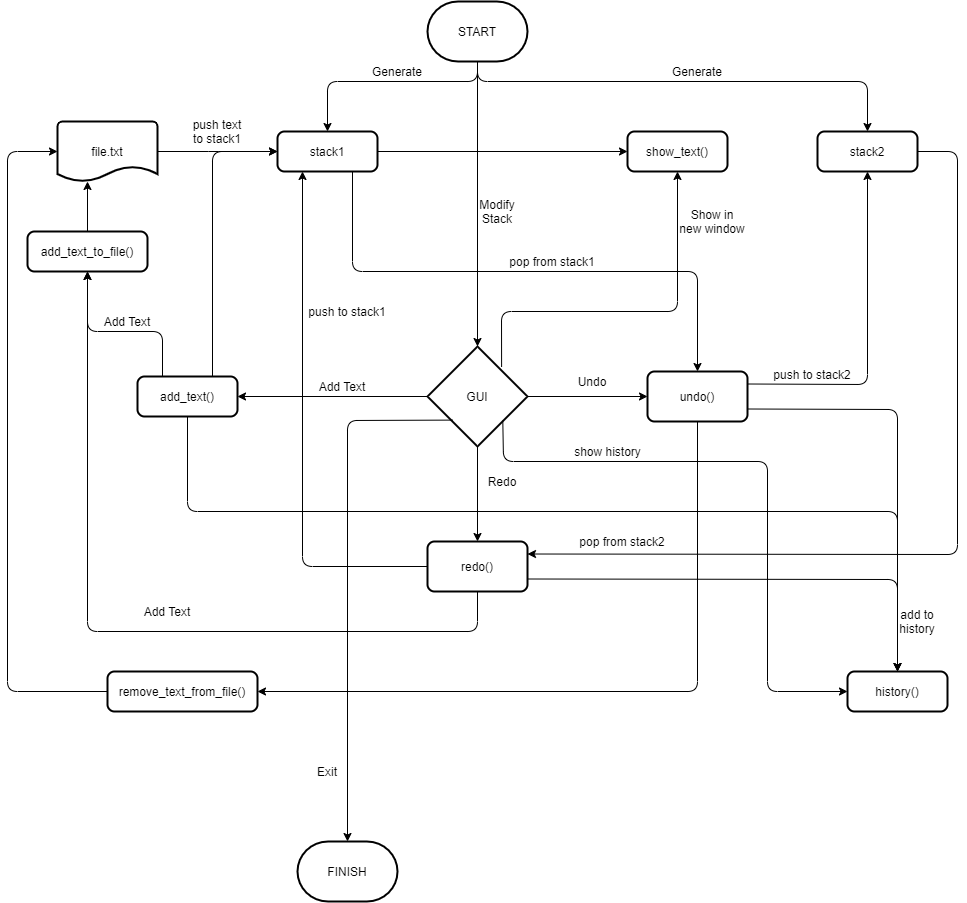

The diagram above was exported from draw.io. Its source (the exported page's mxGraphModel, read from the mxfile embedded in the PNG):
<mxGraphModel dx="1483" dy="794" grid="1" gridSize="10" guides="1" tooltips="1" connect="1" arrows="1" fold="1" page="1" pageScale="1" pageWidth="1100" pageHeight="850" background="none" math="0" shadow="0">
  <root>
    <mxCell id="0" />
    <mxCell id="1" parent="0" />
    <mxCell id="HDyyLmpocczJt9SwVrCV-18" value="add_text()" style="rounded=1;whiteSpace=wrap;html=1;absoluteArcSize=1;arcSize=14;strokeWidth=2;" vertex="1" parent="1">
      <mxGeometry x="210" y="445" width="100" height="40" as="geometry" />
    </mxCell>
    <mxCell id="HDyyLmpocczJt9SwVrCV-2" value="START" style="strokeWidth=2;html=1;shape=mxgraph.flowchart.terminator;whiteSpace=wrap;" vertex="1" parent="1">
      <mxGeometry x="500" y="70" width="100" height="60" as="geometry" />
    </mxCell>
    <mxCell id="HDyyLmpocczJt9SwVrCV-3" value="FINISH" style="strokeWidth=2;html=1;shape=mxgraph.flowchart.terminator;whiteSpace=wrap;" vertex="1" parent="1">
      <mxGeometry x="370" y="910" width="100" height="60" as="geometry" />
    </mxCell>
    <mxCell id="HDyyLmpocczJt9SwVrCV-4" value="file.txt" style="strokeWidth=2;html=1;shape=mxgraph.flowchart.document2;whiteSpace=wrap;size=0.25;" vertex="1" parent="1">
      <mxGeometry x="130" y="190" width="100" height="60" as="geometry" />
    </mxCell>
    <mxCell id="HDyyLmpocczJt9SwVrCV-5" value="stack1" style="rounded=1;whiteSpace=wrap;html=1;absoluteArcSize=1;arcSize=14;strokeWidth=2;" vertex="1" parent="1">
      <mxGeometry x="350" y="200" width="100" height="40" as="geometry" />
    </mxCell>
    <mxCell id="HDyyLmpocczJt9SwVrCV-6" value="" style="endArrow=classic;html=1;entryX=0;entryY=0.5;entryDx=0;entryDy=0;exitX=1;exitY=0.5;exitDx=0;exitDy=0;exitPerimeter=0;" edge="1" parent="1" source="HDyyLmpocczJt9SwVrCV-4" target="HDyyLmpocczJt9SwVrCV-5">
      <mxGeometry width="50" height="50" relative="1" as="geometry">
        <mxPoint x="291" y="230" as="sourcePoint" />
        <mxPoint x="630" y="280" as="targetPoint" />
        <Array as="points">
          <mxPoint x="291" y="220" />
        </Array>
      </mxGeometry>
    </mxCell>
    <mxCell id="HDyyLmpocczJt9SwVrCV-8" value="" style="endArrow=classic;html=1;exitX=0.5;exitY=1;exitDx=0;exitDy=0;exitPerimeter=0;entryX=0.5;entryY=0;entryDx=0;entryDy=0;" edge="1" parent="1" source="HDyyLmpocczJt9SwVrCV-2" target="HDyyLmpocczJt9SwVrCV-5">
      <mxGeometry width="50" height="50" relative="1" as="geometry">
        <mxPoint x="580" y="310" as="sourcePoint" />
        <mxPoint x="630" y="260" as="targetPoint" />
        <Array as="points">
          <mxPoint x="550" y="150" />
          <mxPoint x="400" y="150" />
        </Array>
      </mxGeometry>
    </mxCell>
    <mxCell id="HDyyLmpocczJt9SwVrCV-9" value="GUI" style="strokeWidth=2;html=1;shape=mxgraph.flowchart.decision;whiteSpace=wrap;" vertex="1" parent="1">
      <mxGeometry x="500" y="415" width="100" height="100" as="geometry" />
    </mxCell>
    <mxCell id="HDyyLmpocczJt9SwVrCV-11" value="Add Text" style="text;html=1;strokeColor=none;fillColor=none;align=center;verticalAlign=middle;whiteSpace=wrap;rounded=0;" vertex="1" parent="1">
      <mxGeometry x="360" y="445" width="110" height="20" as="geometry" />
    </mxCell>
    <mxCell id="HDyyLmpocczJt9SwVrCV-12" value="" style="endArrow=classic;html=1;exitX=0.5;exitY=1;exitDx=0;exitDy=0;exitPerimeter=0;entryX=0.5;entryY=0;entryDx=0;entryDy=0;" edge="1" parent="1" source="HDyyLmpocczJt9SwVrCV-9" target="HDyyLmpocczJt9SwVrCV-31">
      <mxGeometry width="50" height="50" relative="1" as="geometry">
        <mxPoint x="580" y="420" as="sourcePoint" />
        <mxPoint x="560" y="610" as="targetPoint" />
      </mxGeometry>
    </mxCell>
    <mxCell id="HDyyLmpocczJt9SwVrCV-14" value="Undo" style="text;html=1;strokeColor=none;fillColor=none;align=center;verticalAlign=middle;whiteSpace=wrap;rounded=0;" vertex="1" parent="1">
      <mxGeometry x="610" y="440" width="110" height="20" as="geometry" />
    </mxCell>
    <mxCell id="HDyyLmpocczJt9SwVrCV-17" value="" style="endArrow=classic;html=1;exitX=0.5;exitY=1;exitDx=0;exitDy=0;entryX=0.5;entryY=0;entryDx=0;entryDy=0;entryPerimeter=0;exitPerimeter=0;" edge="1" parent="1" source="HDyyLmpocczJt9SwVrCV-2" target="HDyyLmpocczJt9SwVrCV-9">
      <mxGeometry width="50" height="50" relative="1" as="geometry">
        <mxPoint x="550" y="240" as="sourcePoint" />
        <mxPoint x="630" y="390" as="targetPoint" />
      </mxGeometry>
    </mxCell>
    <mxCell id="HDyyLmpocczJt9SwVrCV-22" value="push text&lt;br&gt;to stack1" style="text;html=1;strokeColor=none;fillColor=none;align=center;verticalAlign=middle;whiteSpace=wrap;rounded=0;" vertex="1" parent="1">
      <mxGeometry x="250" y="190" width="80" height="20" as="geometry" />
    </mxCell>
    <mxCell id="HDyyLmpocczJt9SwVrCV-24" value="undo()" style="rounded=1;whiteSpace=wrap;html=1;absoluteArcSize=1;arcSize=14;strokeWidth=2;" vertex="1" parent="1">
      <mxGeometry x="720" y="440" width="100" height="50" as="geometry" />
    </mxCell>
    <mxCell id="HDyyLmpocczJt9SwVrCV-28" value="" style="endArrow=classic;html=1;exitX=0.252;exitY=0.736;exitDx=0;exitDy=0;exitPerimeter=0;entryX=0.5;entryY=0;entryDx=0;entryDy=0;entryPerimeter=0;" edge="1" parent="1" source="HDyyLmpocczJt9SwVrCV-9" target="HDyyLmpocczJt9SwVrCV-3">
      <mxGeometry width="50" height="50" relative="1" as="geometry">
        <mxPoint x="570" y="670" as="sourcePoint" />
        <mxPoint x="580" y="830" as="targetPoint" />
        <Array as="points">
          <mxPoint x="420" y="489" />
        </Array>
      </mxGeometry>
    </mxCell>
    <mxCell id="HDyyLmpocczJt9SwVrCV-31" value="redo()" style="rounded=1;whiteSpace=wrap;html=1;absoluteArcSize=1;arcSize=14;strokeWidth=2;" vertex="1" parent="1">
      <mxGeometry x="500" y="610" width="100" height="50" as="geometry" />
    </mxCell>
    <mxCell id="HDyyLmpocczJt9SwVrCV-34" value="" style="endArrow=classic;html=1;entryX=0;entryY=0.5;entryDx=0;entryDy=0;exitX=1;exitY=0.5;exitDx=0;exitDy=0;exitPerimeter=0;" edge="1" parent="1" source="HDyyLmpocczJt9SwVrCV-9" target="HDyyLmpocczJt9SwVrCV-24">
      <mxGeometry width="50" height="50" relative="1" as="geometry">
        <mxPoint x="610" y="360" as="sourcePoint" />
        <mxPoint x="400" y="550" as="targetPoint" />
      </mxGeometry>
    </mxCell>
    <mxCell id="HDyyLmpocczJt9SwVrCV-35" value="stack2" style="rounded=1;whiteSpace=wrap;html=1;absoluteArcSize=1;arcSize=14;strokeWidth=2;" vertex="1" parent="1">
      <mxGeometry x="890" y="200" width="100" height="40" as="geometry" />
    </mxCell>
    <mxCell id="HDyyLmpocczJt9SwVrCV-36" value="" style="endArrow=classic;html=1;exitX=0.5;exitY=1;exitDx=0;exitDy=0;exitPerimeter=0;entryX=0.5;entryY=0;entryDx=0;entryDy=0;" edge="1" parent="1" source="HDyyLmpocczJt9SwVrCV-2" target="HDyyLmpocczJt9SwVrCV-35">
      <mxGeometry width="50" height="50" relative="1" as="geometry">
        <mxPoint x="580" y="310" as="sourcePoint" />
        <mxPoint x="630" y="260" as="targetPoint" />
        <Array as="points">
          <mxPoint x="550" y="150" />
          <mxPoint x="940" y="150" />
        </Array>
      </mxGeometry>
    </mxCell>
    <mxCell id="HDyyLmpocczJt9SwVrCV-37" value="" style="endArrow=classic;html=1;entryX=1;entryY=0.5;entryDx=0;entryDy=0;exitX=0;exitY=0.5;exitDx=0;exitDy=0;exitPerimeter=0;" edge="1" parent="1" source="HDyyLmpocczJt9SwVrCV-9" target="HDyyLmpocczJt9SwVrCV-18">
      <mxGeometry width="50" height="50" relative="1" as="geometry">
        <mxPoint x="500" y="330" as="sourcePoint" />
        <mxPoint x="630" y="360" as="targetPoint" />
      </mxGeometry>
    </mxCell>
    <mxCell id="HDyyLmpocczJt9SwVrCV-41" value="" style="endArrow=classic;html=1;exitX=0.75;exitY=0;exitDx=0;exitDy=0;entryX=0;entryY=0.5;entryDx=0;entryDy=0;" edge="1" parent="1" source="HDyyLmpocczJt9SwVrCV-18" target="HDyyLmpocczJt9SwVrCV-5">
      <mxGeometry width="50" height="50" relative="1" as="geometry">
        <mxPoint x="580" y="410" as="sourcePoint" />
        <mxPoint x="430" y="260" as="targetPoint" />
        <Array as="points">
          <mxPoint x="285" y="220" />
        </Array>
      </mxGeometry>
    </mxCell>
    <mxCell id="HDyyLmpocczJt9SwVrCV-43" value="Redo" style="text;html=1;strokeColor=none;fillColor=none;align=center;verticalAlign=middle;whiteSpace=wrap;rounded=0;" vertex="1" parent="1">
      <mxGeometry x="520" y="540" width="110" height="20" as="geometry" />
    </mxCell>
    <mxCell id="HDyyLmpocczJt9SwVrCV-70" value="" style="endArrow=classic;html=1;entryX=0.5;entryY=0;entryDx=0;entryDy=0;exitX=0.75;exitY=1;exitDx=0;exitDy=0;" edge="1" parent="1" source="HDyyLmpocczJt9SwVrCV-5" target="HDyyLmpocczJt9SwVrCV-24">
      <mxGeometry width="50" height="50" relative="1" as="geometry">
        <mxPoint x="420" y="260" as="sourcePoint" />
        <mxPoint x="630" y="380" as="targetPoint" />
        <Array as="points">
          <mxPoint x="425" y="340" />
          <mxPoint x="770" y="340" />
        </Array>
      </mxGeometry>
    </mxCell>
    <mxCell id="HDyyLmpocczJt9SwVrCV-71" value="" style="endArrow=classic;html=1;exitX=1;exitY=0.25;exitDx=0;exitDy=0;entryX=0.5;entryY=1;entryDx=0;entryDy=0;" edge="1" parent="1" source="HDyyLmpocczJt9SwVrCV-24" target="HDyyLmpocczJt9SwVrCV-35">
      <mxGeometry width="50" height="50" relative="1" as="geometry">
        <mxPoint x="750" y="520" as="sourcePoint" />
        <mxPoint x="630" y="480" as="targetPoint" />
        <Array as="points">
          <mxPoint x="940" y="453" />
        </Array>
      </mxGeometry>
    </mxCell>
    <mxCell id="HDyyLmpocczJt9SwVrCV-73" value="" style="endArrow=classic;html=1;exitX=0;exitY=0.5;exitDx=0;exitDy=0;entryX=0.25;entryY=1;entryDx=0;entryDy=0;" edge="1" parent="1" source="HDyyLmpocczJt9SwVrCV-31" target="HDyyLmpocczJt9SwVrCV-5">
      <mxGeometry width="50" height="50" relative="1" as="geometry">
        <mxPoint x="580" y="430" as="sourcePoint" />
        <mxPoint x="360" y="660" as="targetPoint" />
        <Array as="points">
          <mxPoint x="375" y="635" />
        </Array>
      </mxGeometry>
    </mxCell>
    <mxCell id="HDyyLmpocczJt9SwVrCV-74" value="" style="endArrow=classic;html=1;entryX=1;entryY=0.25;entryDx=0;entryDy=0;exitX=1;exitY=0.5;exitDx=0;exitDy=0;" edge="1" parent="1" source="HDyyLmpocczJt9SwVrCV-35" target="HDyyLmpocczJt9SwVrCV-31">
      <mxGeometry width="50" height="50" relative="1" as="geometry">
        <mxPoint x="790" y="660" as="sourcePoint" />
        <mxPoint x="630" y="380" as="targetPoint" />
        <Array as="points">
          <mxPoint x="1030" y="220" />
          <mxPoint x="1030" y="623" />
        </Array>
      </mxGeometry>
    </mxCell>
    <mxCell id="HDyyLmpocczJt9SwVrCV-75" value="Modify Stack" style="text;html=1;strokeColor=none;fillColor=none;align=center;verticalAlign=middle;whiteSpace=wrap;rounded=0;" vertex="1" parent="1">
      <mxGeometry x="550" y="270" width="40" height="20" as="geometry" />
    </mxCell>
    <mxCell id="HDyyLmpocczJt9SwVrCV-77" value="Generate" style="text;html=1;strokeColor=none;fillColor=none;align=center;verticalAlign=middle;whiteSpace=wrap;rounded=0;" vertex="1" parent="1">
      <mxGeometry x="450" y="130" width="40" height="20" as="geometry" />
    </mxCell>
    <mxCell id="HDyyLmpocczJt9SwVrCV-78" value="Generate" style="text;html=1;strokeColor=none;fillColor=none;align=center;verticalAlign=middle;whiteSpace=wrap;rounded=0;" vertex="1" parent="1">
      <mxGeometry x="750" y="130" width="40" height="20" as="geometry" />
    </mxCell>
    <mxCell id="HDyyLmpocczJt9SwVrCV-79" value="pop from stack1" style="text;html=1;strokeColor=none;fillColor=none;align=center;verticalAlign=middle;whiteSpace=wrap;rounded=0;" vertex="1" parent="1">
      <mxGeometry x="580" y="320" width="90" height="20" as="geometry" />
    </mxCell>
    <mxCell id="HDyyLmpocczJt9SwVrCV-80" value="pop from stack2" style="text;html=1;strokeColor=none;fillColor=none;align=center;verticalAlign=middle;whiteSpace=wrap;rounded=0;" vertex="1" parent="1">
      <mxGeometry x="650" y="600" width="90" height="20" as="geometry" />
    </mxCell>
    <mxCell id="HDyyLmpocczJt9SwVrCV-81" value="push to stack2" style="text;html=1;strokeColor=none;fillColor=none;align=center;verticalAlign=middle;whiteSpace=wrap;rounded=0;" vertex="1" parent="1">
      <mxGeometry x="840" y="433" width="90" height="20" as="geometry" />
    </mxCell>
    <mxCell id="HDyyLmpocczJt9SwVrCV-82" value="push to stack1" style="text;html=1;strokeColor=none;fillColor=none;align=center;verticalAlign=middle;whiteSpace=wrap;rounded=0;" vertex="1" parent="1">
      <mxGeometry x="375" y="370" width="90" height="20" as="geometry" />
    </mxCell>
    <mxCell id="HDyyLmpocczJt9SwVrCV-84" value="Exit" style="text;html=1;strokeColor=none;fillColor=none;align=center;verticalAlign=middle;whiteSpace=wrap;rounded=0;" vertex="1" parent="1">
      <mxGeometry x="380" y="830" width="40" height="20" as="geometry" />
    </mxCell>
    <mxCell id="HDyyLmpocczJt9SwVrCV-88" value="" style="endArrow=classic;html=1;exitX=0.5;exitY=1;exitDx=0;exitDy=0;entryX=0.5;entryY=1;entryDx=0;entryDy=0;" edge="1" parent="1" source="HDyyLmpocczJt9SwVrCV-31" target="HDyyLmpocczJt9SwVrCV-96">
      <mxGeometry width="50" height="50" relative="1" as="geometry">
        <mxPoint x="570" y="510" as="sourcePoint" />
        <mxPoint x="160" y="250" as="targetPoint" />
        <Array as="points">
          <mxPoint x="550" y="700" />
          <mxPoint x="160" y="700" />
        </Array>
      </mxGeometry>
    </mxCell>
    <mxCell id="HDyyLmpocczJt9SwVrCV-89" value="Add Text" style="text;html=1;strokeColor=none;fillColor=none;align=center;verticalAlign=middle;whiteSpace=wrap;rounded=0;" vertex="1" parent="1">
      <mxGeometry x="210" y="670" width="60" height="20" as="geometry" />
    </mxCell>
    <mxCell id="HDyyLmpocczJt9SwVrCV-90" value="" style="endArrow=classic;html=1;exitX=0.25;exitY=0;exitDx=0;exitDy=0;entryX=0.5;entryY=1;entryDx=0;entryDy=0;" edge="1" parent="1" source="HDyyLmpocczJt9SwVrCV-18" target="HDyyLmpocczJt9SwVrCV-96">
      <mxGeometry width="50" height="50" relative="1" as="geometry">
        <mxPoint x="570" y="400" as="sourcePoint" />
        <mxPoint x="160" y="250" as="targetPoint" />
        <Array as="points">
          <mxPoint x="235" y="400" />
          <mxPoint x="160" y="400" />
        </Array>
      </mxGeometry>
    </mxCell>
    <mxCell id="HDyyLmpocczJt9SwVrCV-91" value="Add Text" style="text;html=1;strokeColor=none;fillColor=none;align=center;verticalAlign=middle;whiteSpace=wrap;rounded=0;" vertex="1" parent="1">
      <mxGeometry x="170" y="380" width="60" height="20" as="geometry" />
    </mxCell>
    <mxCell id="HDyyLmpocczJt9SwVrCV-92" value="remove_text_from_file()" style="rounded=1;whiteSpace=wrap;html=1;absoluteArcSize=1;arcSize=14;strokeWidth=2;" vertex="1" parent="1">
      <mxGeometry x="180" y="740" width="150" height="40" as="geometry" />
    </mxCell>
    <mxCell id="HDyyLmpocczJt9SwVrCV-94" value="" style="endArrow=classic;html=1;exitX=0.5;exitY=1;exitDx=0;exitDy=0;entryX=1;entryY=0.5;entryDx=0;entryDy=0;" edge="1" parent="1" source="HDyyLmpocczJt9SwVrCV-24" target="HDyyLmpocczJt9SwVrCV-92">
      <mxGeometry width="50" height="50" relative="1" as="geometry">
        <mxPoint x="570" y="570" as="sourcePoint" />
        <mxPoint x="620" y="520" as="targetPoint" />
        <Array as="points">
          <mxPoint x="770" y="760" />
        </Array>
      </mxGeometry>
    </mxCell>
    <mxCell id="HDyyLmpocczJt9SwVrCV-95" value="" style="endArrow=classic;html=1;exitX=0;exitY=0.5;exitDx=0;exitDy=0;entryX=0;entryY=0.5;entryDx=0;entryDy=0;entryPerimeter=0;" edge="1" parent="1" source="HDyyLmpocczJt9SwVrCV-92" target="HDyyLmpocczJt9SwVrCV-4">
      <mxGeometry width="50" height="50" relative="1" as="geometry">
        <mxPoint x="570" y="570" as="sourcePoint" />
        <mxPoint x="620" y="520" as="targetPoint" />
        <Array as="points">
          <mxPoint x="80" y="760" />
          <mxPoint x="80" y="220" />
        </Array>
      </mxGeometry>
    </mxCell>
    <mxCell id="HDyyLmpocczJt9SwVrCV-96" value="add_text_to_file()" style="rounded=1;whiteSpace=wrap;html=1;absoluteArcSize=1;arcSize=14;strokeWidth=2;" vertex="1" parent="1">
      <mxGeometry x="100" y="300" width="120" height="40" as="geometry" />
    </mxCell>
    <mxCell id="HDyyLmpocczJt9SwVrCV-97" value="" style="endArrow=classic;html=1;exitX=0.5;exitY=0;exitDx=0;exitDy=0;" edge="1" parent="1" source="HDyyLmpocczJt9SwVrCV-96">
      <mxGeometry width="50" height="50" relative="1" as="geometry">
        <mxPoint x="570" y="440" as="sourcePoint" />
        <mxPoint x="160" y="250" as="targetPoint" />
      </mxGeometry>
    </mxCell>
    <mxCell id="HDyyLmpocczJt9SwVrCV-98" value="history()" style="rounded=1;whiteSpace=wrap;html=1;absoluteArcSize=1;arcSize=14;strokeWidth=2;" vertex="1" parent="1">
      <mxGeometry x="920" y="740" width="100" height="40" as="geometry" />
    </mxCell>
    <mxCell id="HDyyLmpocczJt9SwVrCV-101" value="" style="endArrow=classic;html=1;exitX=0.5;exitY=1;exitDx=0;exitDy=0;entryX=0.5;entryY=0;entryDx=0;entryDy=0;" edge="1" parent="1" source="HDyyLmpocczJt9SwVrCV-18" target="HDyyLmpocczJt9SwVrCV-98">
      <mxGeometry width="50" height="50" relative="1" as="geometry">
        <mxPoint x="490" y="480" as="sourcePoint" />
        <mxPoint x="540" y="430" as="targetPoint" />
        <Array as="points">
          <mxPoint x="260" y="580" />
          <mxPoint x="970" y="580" />
        </Array>
      </mxGeometry>
    </mxCell>
    <mxCell id="HDyyLmpocczJt9SwVrCV-102" value="" style="endArrow=classic;html=1;exitX=1;exitY=0.75;exitDx=0;exitDy=0;entryX=0.5;entryY=0;entryDx=0;entryDy=0;" edge="1" parent="1" source="HDyyLmpocczJt9SwVrCV-31" target="HDyyLmpocczJt9SwVrCV-98">
      <mxGeometry width="50" height="50" relative="1" as="geometry">
        <mxPoint x="490" y="480" as="sourcePoint" />
        <mxPoint x="540" y="430" as="targetPoint" />
        <Array as="points">
          <mxPoint x="970" y="648" />
        </Array>
      </mxGeometry>
    </mxCell>
    <mxCell id="HDyyLmpocczJt9SwVrCV-103" value="" style="endArrow=classic;html=1;exitX=1;exitY=0.75;exitDx=0;exitDy=0;" edge="1" parent="1" source="HDyyLmpocczJt9SwVrCV-24">
      <mxGeometry width="50" height="50" relative="1" as="geometry">
        <mxPoint x="490" y="480" as="sourcePoint" />
        <mxPoint x="970" y="740" as="targetPoint" />
        <Array as="points">
          <mxPoint x="970" y="478" />
        </Array>
      </mxGeometry>
    </mxCell>
    <mxCell id="HDyyLmpocczJt9SwVrCV-104" value="show_text()" style="rounded=1;whiteSpace=wrap;html=1;absoluteArcSize=1;arcSize=14;strokeWidth=2;" vertex="1" parent="1">
      <mxGeometry x="700" y="200" width="100" height="40" as="geometry" />
    </mxCell>
    <mxCell id="HDyyLmpocczJt9SwVrCV-105" value="" style="endArrow=classic;html=1;exitX=1;exitY=0.5;exitDx=0;exitDy=0;entryX=0;entryY=0.5;entryDx=0;entryDy=0;" edge="1" parent="1" source="HDyyLmpocczJt9SwVrCV-5" target="HDyyLmpocczJt9SwVrCV-104">
      <mxGeometry width="50" height="50" relative="1" as="geometry">
        <mxPoint x="490" y="480" as="sourcePoint" />
        <mxPoint x="540" y="430" as="targetPoint" />
      </mxGeometry>
    </mxCell>
    <mxCell id="HDyyLmpocczJt9SwVrCV-106" value="" style="endArrow=classic;html=1;exitX=0.741;exitY=0.204;exitDx=0;exitDy=0;exitPerimeter=0;entryX=0.5;entryY=1;entryDx=0;entryDy=0;" edge="1" parent="1" source="HDyyLmpocczJt9SwVrCV-9" target="HDyyLmpocczJt9SwVrCV-104">
      <mxGeometry width="50" height="50" relative="1" as="geometry">
        <mxPoint x="490" y="480" as="sourcePoint" />
        <mxPoint x="540" y="430" as="targetPoint" />
        <Array as="points">
          <mxPoint x="574" y="380" />
          <mxPoint x="750" y="380" />
        </Array>
      </mxGeometry>
    </mxCell>
    <mxCell id="HDyyLmpocczJt9SwVrCV-108" value="" style="endArrow=classic;html=1;exitX=0.753;exitY=0.741;exitDx=0;exitDy=0;exitPerimeter=0;entryX=0;entryY=0.5;entryDx=0;entryDy=0;" edge="1" parent="1" source="HDyyLmpocczJt9SwVrCV-9" target="HDyyLmpocczJt9SwVrCV-98">
      <mxGeometry width="50" height="50" relative="1" as="geometry">
        <mxPoint x="490" y="480" as="sourcePoint" />
        <mxPoint x="540" y="430" as="targetPoint" />
        <Array as="points">
          <mxPoint x="576" y="530" />
          <mxPoint x="840" y="530" />
          <mxPoint x="840" y="760" />
        </Array>
      </mxGeometry>
    </mxCell>
    <mxCell id="HDyyLmpocczJt9SwVrCV-109" value="add to history" style="text;html=1;strokeColor=none;fillColor=none;align=center;verticalAlign=middle;whiteSpace=wrap;rounded=0;" vertex="1" parent="1">
      <mxGeometry x="970" y="680" width="40" height="20" as="geometry" />
    </mxCell>
    <mxCell id="HDyyLmpocczJt9SwVrCV-110" value="Show in new window" style="text;html=1;strokeColor=none;fillColor=none;align=center;verticalAlign=middle;whiteSpace=wrap;rounded=0;" vertex="1" parent="1">
      <mxGeometry x="750" y="280" width="70" height="20" as="geometry" />
    </mxCell>
    <mxCell id="HDyyLmpocczJt9SwVrCV-112" value="show history" style="text;html=1;align=center;verticalAlign=middle;resizable=0;points=[];autosize=1;strokeColor=none;" vertex="1" parent="1">
      <mxGeometry x="640" y="510" width="80" height="20" as="geometry" />
    </mxCell>
  </root>
</mxGraphModel>